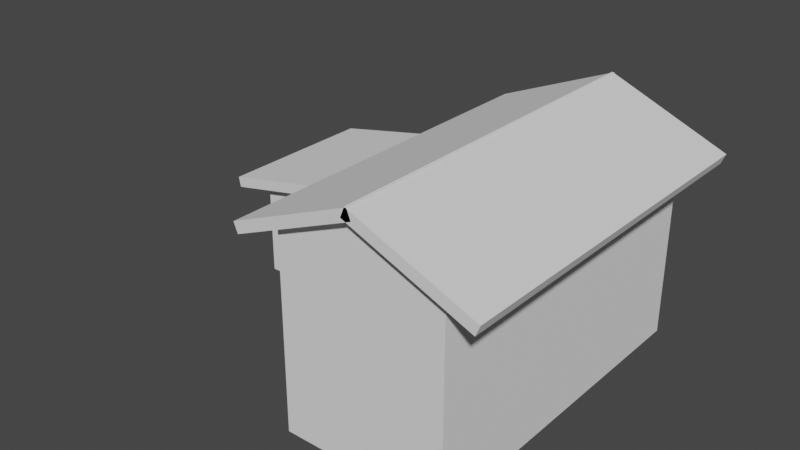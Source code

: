 # Source: HouseV3.blend  (saved by Blender 3.6.13; exported with 4.5.12 LTS)
import bpy
from mathutils import Matrix  # noqa: F401  (used for matrix-valued properties, if any)

bpy.ops.wm.read_factory_settings(use_empty=True)
scene = bpy.context.scene
scene.name = 'Scene'

# ---- collections
col_collection = bpy.data.collections.new('Collection'); scene.collection.children.link(col_collection)

# ---- world
world_world = bpy.data.worlds.new('World'); scene.world = world_world
world_world.use_nodes = True; world_world.node_tree.nodes.clear()
_N = world_world.node_tree.nodes; _L = world_world.node_tree.links
n0 = _N.new('ShaderNodeOutputWorld'); n0.name = 'World Output'; n0.location = (300, 300)
n1 = _N.new('ShaderNodeBackground'); n1.name = 'Background'; n1.location = (10, 300)
n1.inputs[0].default_value = (0.05088, 0.05088, 0.05088, 1.0)
_L.new(n1.outputs[0], n0.inputs[0])
n0.is_active_output = True
world_world.color = (0.05088, 0.05088, 0.05088)
world_world.use_sun_shadow = False
world_world.sun_shadow_jitter_overblur = 0.0

# ---- meshes
me_cube_001 = bpy.data.meshes.new('Cube.001')
me_cube_001.from_pydata([(-1.0, -1.0, -1.0), (-1.0, -1.0, 1.0), (-1.0, 1.0, -1.0), (-1.0, 1.0, 1.0), (1.298, -3.498, -1.0), (1.298, -3.498, 2.765), (1.298, 1.0, -1.0), (1.298, 1.0, 2.765), (0.2942, 1.0, -1.0), (0.2942, 1.0, 2.765), (0.2942, -3.498, -1.0), (0.2942, -3.498, 2.765), (0.2523, 1.0, -1.0), (0.3107, -1.0, 1.527), (0.3022, 1.0, 1.527), (0.2608, -1.0, -1.0), (0.7959, 1.0, 3.274), (0.7959, -3.498, -1.0), (0.7959, 1.0, -1.0), (0.7959, -3.498, 3.274)], [], [(0, 1, 3, 2), (18, 16, 7, 6), (6, 7, 5, 4), (15, 13, 1, 0), (18, 6, 4, 17), (14, 3, 1, 13), (16, 9, 11, 19), (12, 8, 10, 15), (17, 19, 11, 10), (12, 14, 9, 8), (2, 3, 14, 12), (2, 12, 15, 0), (9, 14, 13, 11), (10, 11, 13, 15), (4, 5, 19, 17), (7, 16, 19, 5), (8, 18, 17, 10), (8, 9, 16, 18)])
_uv = me_cube_001.uv_layers.new(name='UVMap')
_uv.uv.foreach_set('vector', [0.375, 0.0, 0.625, 0.0, 0.625, 0.25, 0.375, 0.25, 0.375, 0.4559, 0.625, 0.4559, 0.625, 0.5, 0.375, 0.5, 0.375, 0.5, 0.625, 0.5, 0.625, 0.75, 0.375, 0.75, 0.375, 0.8435, 0.625, 0.8435, 0.625, 1.0, 0.375, 1.0, 0.3309, 0.5, 0.375, 0.5, 0.375, 0.75, 0.3309, 0.75, 0.7185, 0.5, 0.875, 0.5, 0.875, 0.75, 0.7185, 0.75, 0.6691, 0.5, 0.7132, 0.5, 0.7132, 0.75, 0.6691, 0.75, 0.2815, 0.5, 0.2868, 0.5, 0.2868, 0.75, 0.2815, 0.75, 0.375, 0.7941, 0.625, 0.7941, 0.625, 0.8382, 0.375, 0.8382, 0.375, 0.4065, 0.625, 0.4065, 0.625, 0.4118, 0.375, 0.4118, 0.375, 0.25, 0.625, 0.25, 0.625, 0.4065, 0.375, 0.4065, 0.125, 0.5, 0.2815, 0.5, 0.2815, 0.75, 0.125, 0.75, 0.7132, 0.5, 0.7185, 0.5, 0.7185, 0.75, 0.7132, 0.75, 0.375, 0.8382, 0.625, 0.8382, 0.625, 0.8435, 0.375, 0.8435, 0.375, 0.75, 0.625, 0.75, 0.625, 0.7941, 0.375, 0.7941, 0.625, 0.5, 0.6691, 0.5, 0.6691, 0.75, 0.625, 0.75, 0.2868, 0.5, 0.3309, 0.5, 0.3309, 0.75, 0.2868, 0.75, 0.375, 0.4118, 0.625, 0.4118, 0.625, 0.4559, 0.375, 0.4559])
me_cube_001.update()
me_cube_002 = bpy.data.meshes.new('Cube.002')
me_cube_002.from_pydata([(-1.0, -1.0, -1.0), (-1.0, -1.0, 1.0), (-1.0, 1.0, -1.0), (-1.0, 1.0, 1.0), (1.0, -1.0, -1.0), (1.035, -1.0, 0.9089), (1.0, 1.0, -1.0), (1.035, 1.0, 0.9089), (0.9508, 1.0, -1.0), (0.9862, 1.0, 0.9089), (0.9508, -1.0, -1.0), (0.9862, -1.0, 0.9089), (0.9373, 1.0, -1.0), (0.9373, -1.0, 1.0), (0.9373, 1.0, 1.0), (0.9373, -1.0, -1.0)], [], [(0, 1, 3, 2), (8, 9, 7, 6), (6, 7, 5, 4), (15, 13, 1, 0), (8, 6, 4, 10), (14, 3, 1, 13), (7, 9, 11, 5), (12, 8, 10, 15), (4, 5, 11, 10), (12, 14, 9, 8), (2, 3, 14, 12), (2, 12, 15, 0), (9, 14, 13, 11), (10, 11, 13, 15)])
_uv = me_cube_002.uv_layers.new(name='UVMap')
_uv.uv.foreach_set('vector', [0.375, 0.0, 0.625, 0.0, 0.625, 0.25, 0.375, 0.25, 0.375, 0.4939, 0.625, 0.4939, 0.625, 0.5, 0.375, 0.5, 0.375, 0.5, 0.625, 0.5, 0.625, 0.75, 0.375, 0.75, 0.375, 0.7578, 0.625, 0.7578, 0.625, 1.0, 0.375, 1.0, 0.3689, 0.5, 0.375, 0.5, 0.375, 0.75, 0.3689, 0.75, 0.6328, 0.5, 0.875, 0.5, 0.875, 0.75, 0.6328, 0.75, 0.625, 0.5, 0.6311, 0.5, 0.6311, 0.75, 0.625, 0.75, 0.3672, 0.5, 0.3689, 0.5, 0.3689, 0.75, 0.3672, 0.75, 0.375, 0.75, 0.625, 0.75, 0.625, 0.7561, 0.375, 0.7561, 0.375, 0.4922, 0.625, 0.4922, 0.625, 0.4939, 0.375, 0.4939, 0.375, 0.25, 0.625, 0.25, 0.625, 0.4922, 0.375, 0.4922, 0.125, 0.5, 0.3672, 0.5, 0.3672, 0.75, 0.125, 0.75, 0.6311, 0.5, 0.6328, 0.5, 0.6328, 0.75, 0.6311, 0.75, 0.375, 0.7561, 0.625, 0.7561, 0.625, 0.7578, 0.375, 0.7578])
me_cube_002.update()
me_cube_003 = bpy.data.meshes.new('Cube.003')
me_cube_003.from_pydata([(-1.0, -1.0, -1.0), (-1.0, -1.0, 1.0), (-1.0, 1.0, -1.0), (-1.0, 1.0, 1.0), (1.0, -1.0, -1.0), (1.0, -1.0, 1.0), (1.0, 1.0, -1.0), (1.0, 1.0, 1.0)], [], [(0, 1, 3, 2), (2, 3, 7, 6), (6, 7, 5, 4), (4, 5, 1, 0), (2, 6, 4, 0), (7, 3, 1, 5)])
_uv = me_cube_003.uv_layers.new(name='UVMap')
_uv.uv.foreach_set('vector', [0.375, 0.0, 0.625, 0.0, 0.625, 0.25, 0.375, 0.25, 0.375, 0.25, 0.625, 0.25, 0.625, 0.5, 0.375, 0.5, 0.375, 0.5, 0.625, 0.5, 0.625, 0.75, 0.375, 0.75, 0.375, 0.75, 0.625, 0.75, 0.625, 1.0, 0.375, 1.0, 0.125, 0.5, 0.375, 0.5, 0.375, 0.75, 0.125, 0.75, 0.625, 0.5, 0.875, 0.5, 0.875, 0.75, 0.625, 0.75])
me_cube_003.update()
me_cube_004 = bpy.data.meshes.new('Cube.004')
me_cube_004.from_pydata([(-1.0, -1.0, -1.0), (-1.0, -1.0, 1.0), (-1.0, 1.0, -1.0), (-1.0, 1.0, 1.0), (1.0, -1.0, -1.0), (1.0, -1.0, 1.0), (1.0, 1.0, -1.0), (1.0, 1.0, 1.0)], [], [(0, 1, 3, 2), (2, 3, 7, 6), (6, 7, 5, 4), (4, 5, 1, 0), (2, 6, 4, 0), (7, 3, 1, 5)])
_uv = me_cube_004.uv_layers.new(name='UVMap')
_uv.uv.foreach_set('vector', [0.375, 0.0, 0.625, 0.0, 0.625, 0.25, 0.375, 0.25, 0.375, 0.25, 0.625, 0.25, 0.625, 0.5, 0.375, 0.5, 0.375, 0.5, 0.625, 0.5, 0.625, 0.75, 0.375, 0.75, 0.375, 0.75, 0.625, 0.75, 0.625, 1.0, 0.375, 1.0, 0.125, 0.5, 0.375, 0.5, 0.375, 0.75, 0.125, 0.75, 0.625, 0.5, 0.875, 0.5, 0.875, 0.75, 0.625, 0.75])
me_cube_004.update()

# ---- objects
ob_cube = bpy.data.objects.new('Cube', me_cube_001)
ob_cube_001 = bpy.data.objects.new('Cube.001', me_cube_002)
ob_cube_002 = bpy.data.objects.new('Cube.002', me_cube_003)
ob_cube_003 = bpy.data.objects.new('Cube.003', me_cube_004)

# ---- transforms, parenting, visibility, modifiers, constraints
ob_cube.location = (0.0, 0.0, 0.0)
ob_cube.scale = (15.0, 7.0, 5.0)
ob_cube_001.location = (-6.301, 0.0, 6.236)
ob_cube_001.rotation_euler = (0.0, -0.1963, 0.0)
ob_cube_001.scale = (12.0, 8.0, 0.5)
ob_cube_002.location = (17.17, -8.5, 14.49)
ob_cube_002.rotation_euler = (0.0, 0.3927, 0.0)
ob_cube_002.scale = (6.0, 17.0, 0.5)
ob_cube_003.location = (6.657, -8.5, 14.49)
ob_cube_003.rotation_euler = (0.0, -0.3927, 0.0)
ob_cube_003.scale = (6.0, 17.0, 0.5)

# ---- collection membership
col_collection.objects.link(ob_cube)
col_collection.objects.link(ob_cube_001)
col_collection.objects.link(ob_cube_002)
col_collection.objects.link(ob_cube_003)

# ---- scene / render settings (as saved in the file)
scene.frame_start = 1; scene.frame_end = 250; scene.frame_set(1)
scene.render.engine = 'BLENDER_EEVEE_NEXT'
scene.cycles.sampling_pattern = 'TABULATED_SOBOL'
scene.view_settings.view_transform = 'Filmic'
bpy.context.view_layer.update()

# ---- added for rendering (the .blend has no active camera and no usable light): camera, sun
cam_auto = bpy.data.cameras.new('AutoCamera')
cam_auto.lens = 50.0
cam_auto.sensor_width = 36.0
cam_auto.clip_end = 1000.0
ob_auto_camera = bpy.data.objects.new('AutoCamera', cam_auto)
scene.collection.objects.link(ob_auto_camera)
ob_auto_camera.location = (55.822, -72.6452, 48.8888)
ob_auto_camera.rotation_euler = (1.09748, -7.21219e-08, 0.694738)
scene.camera = ob_auto_camera
light_auto_sun = bpy.data.lights.new('AutoSun', 'SUN')
light_auto_sun.energy = 3.0
light_auto_sun.angle = 0.0523599
ob_auto_sun = bpy.data.objects.new('AutoSun', light_auto_sun)
scene.collection.objects.link(ob_auto_sun)
ob_auto_sun.rotation_euler = (0.872665, 0.174533, 0.523599)
bpy.context.view_layer.update()
